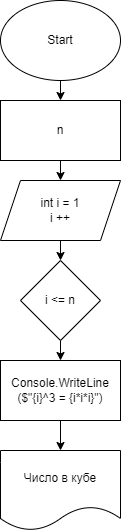

The diagram above was exported from draw.io. Its source (the exported page's mxGraphModel, read from the mxfile embedded in the PNG):
<mxGraphModel dx="447" dy="256" grid="1" gridSize="10" guides="1" tooltips="1" connect="1" arrows="1" fold="1" page="1" pageScale="1" pageWidth="850" pageHeight="1100" math="0" shadow="0">
  <root>
    <mxCell id="0" />
    <mxCell id="1" parent="0" />
    <mxCell id="4" value="" style="edgeStyle=none;html=1;" edge="1" parent="1" source="2" target="3">
      <mxGeometry relative="1" as="geometry" />
    </mxCell>
    <mxCell id="2" value="Start" style="ellipse;whiteSpace=wrap;html=1;" vertex="1" parent="1">
      <mxGeometry x="120" y="40" width="120" height="80" as="geometry" />
    </mxCell>
    <mxCell id="6" value="" style="edgeStyle=none;html=1;" edge="1" parent="1" source="3" target="5">
      <mxGeometry relative="1" as="geometry" />
    </mxCell>
    <mxCell id="3" value="n" style="whiteSpace=wrap;html=1;" vertex="1" parent="1">
      <mxGeometry x="120" y="140" width="120" height="60" as="geometry" />
    </mxCell>
    <mxCell id="8" value="" style="edgeStyle=none;html=1;" edge="1" parent="1" source="5" target="7">
      <mxGeometry relative="1" as="geometry" />
    </mxCell>
    <mxCell id="5" value="int i = 1&lt;br&gt;i ++" style="shape=parallelogram;perimeter=parallelogramPerimeter;whiteSpace=wrap;html=1;fixedSize=1;" vertex="1" parent="1">
      <mxGeometry x="120" y="220" width="120" height="60" as="geometry" />
    </mxCell>
    <mxCell id="10" value="" style="edgeStyle=none;html=1;" edge="1" parent="1" source="7" target="9">
      <mxGeometry relative="1" as="geometry" />
    </mxCell>
    <mxCell id="7" value="i &amp;lt;= n" style="rhombus;whiteSpace=wrap;html=1;" vertex="1" parent="1">
      <mxGeometry x="140" y="300" width="80" height="80" as="geometry" />
    </mxCell>
    <mxCell id="12" value="" style="edgeStyle=none;html=1;" edge="1" parent="1" source="9" target="11">
      <mxGeometry relative="1" as="geometry" />
    </mxCell>
    <mxCell id="9" value="Console.WriteLine&lt;br&gt;($&quot;{i}^3 = {i*i*i}&quot;)" style="whiteSpace=wrap;html=1;" vertex="1" parent="1">
      <mxGeometry x="120" y="400" width="120" height="60" as="geometry" />
    </mxCell>
    <mxCell id="11" value="Число в кубе" style="shape=document;whiteSpace=wrap;html=1;boundedLbl=1;" vertex="1" parent="1">
      <mxGeometry x="120" y="490" width="120" height="80" as="geometry" />
    </mxCell>
  </root>
</mxGraphModel>